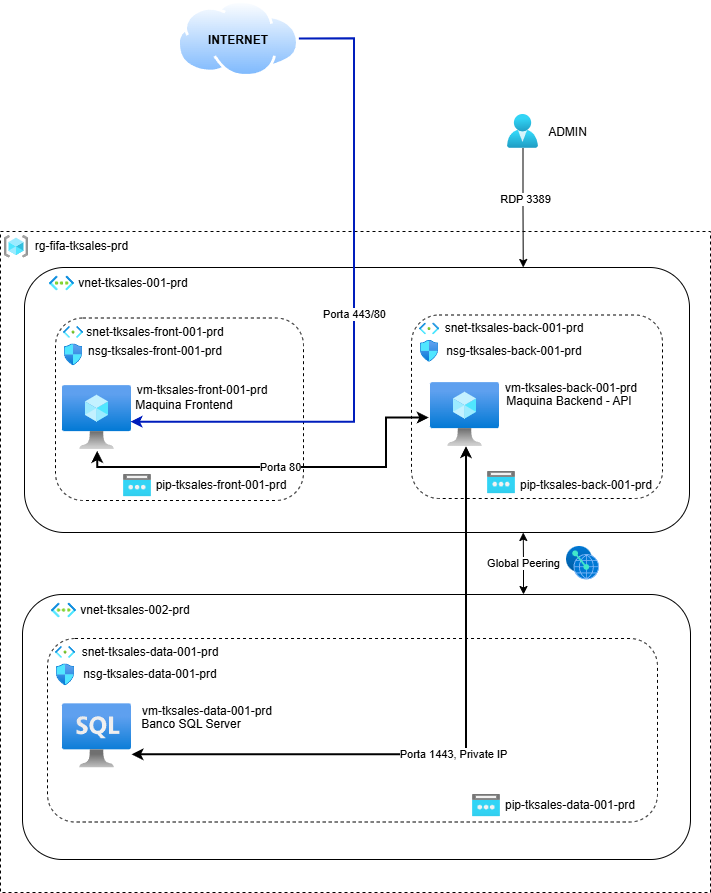

The diagram above was exported from draw.io. Its source (the exported page's mxGraphModel, read from the mxfile embedded in the PNG):
<mxGraphModel dx="2542" dy="995" grid="1" gridSize="1" guides="1" tooltips="1" connect="1" arrows="1" fold="1" page="1" pageScale="1" pageWidth="827" pageHeight="1169" background="#ffffff" math="0" shadow="0">
  <root>
    <mxCell id="0" />
    <mxCell id="1" parent="0" />
    <mxCell id="0I5Pw66SQXfWP4-XUhZW-2" parent="1" style="rounded=0;whiteSpace=wrap;html=1;dashed=1;fillColor=none;" value="" vertex="1">
      <mxGeometry height="661" width="710" x="-753" y="403" as="geometry" />
    </mxCell>
    <mxCell id="0I5Pw66SQXfWP4-XUhZW-9" parent="1" style="rounded=1;whiteSpace=wrap;html=1;fillColor=none;" value="" vertex="1">
      <mxGeometry height="265" width="665" x="-729" y="439" as="geometry" />
    </mxCell>
    <mxCell id="Y3_rUp9-qYNuaKgVufog-7" parent="1" style="rounded=1;whiteSpace=wrap;html=1;dashed=1;fillColor=none;" value="" vertex="1">
      <mxGeometry height="182.5" width="248" x="-698" y="489.5" as="geometry" />
    </mxCell>
    <mxCell id="Y3_rUp9-qYNuaKgVufog-10" parent="1" style="image;aspect=fixed;html=1;points=[];align=center;fontSize=12;image=img/lib/azure2/networking/Subnet.svg;" value="" vertex="1">
      <mxGeometry height="11.98" width="20" x="-690" y="498" as="geometry" />
    </mxCell>
    <mxCell id="0I5Pw66SQXfWP4-XUhZW-1" parent="1" style="image;aspect=fixed;html=1;points=[];align=center;fontSize=12;image=img/lib/azure2/general/Resource_Groups.svg;" value="" vertex="1">
      <mxGeometry height="22.59" width="24" x="-749" y="407" as="geometry" />
    </mxCell>
    <mxCell id="0I5Pw66SQXfWP4-XUhZW-3" parent="1" style="text;html=1;whiteSpace=wrap;strokeColor=none;fillColor=none;align=center;verticalAlign=middle;rounded=0;" value="rg-fifa-tksales-prd" vertex="1">
      <mxGeometry height="11.71" width="131" x="-737" y="412.44" as="geometry" />
    </mxCell>
    <mxCell id="0I5Pw66SQXfWP4-XUhZW-5" parent="1" style="text;html=1;whiteSpace=wrap;strokeColor=none;fillColor=none;align=center;verticalAlign=middle;rounded=0;" value="vnet-tksales-001-prd" vertex="1">
      <mxGeometry height="11" width="124" x="-682" y="449.51" as="geometry" />
    </mxCell>
    <mxCell id="0I5Pw66SQXfWP4-XUhZW-10" parent="1" style="text;html=1;whiteSpace=wrap;strokeColor=none;fillColor=none;align=center;verticalAlign=middle;rounded=0;" value="snet-tksales-front-001-prd" vertex="1">
      <mxGeometry height="11" width="144" x="-670" y="498" as="geometry" />
    </mxCell>
    <mxCell id="0I5Pw66SQXfWP4-XUhZW-20" parent="1" style="rounded=1;whiteSpace=wrap;html=1;dashed=1;fillColor=none;" value="" vertex="1">
      <mxGeometry height="183.5" width="251" x="-342" y="486.5" as="geometry" />
    </mxCell>
    <mxCell id="0I5Pw66SQXfWP4-XUhZW-21" parent="1" style="image;aspect=fixed;html=1;points=[];align=center;fontSize=12;image=img/lib/azure2/networking/Subnet.svg;" value="" vertex="1">
      <mxGeometry height="11.98" width="20" x="-334" y="494.5" as="geometry" />
    </mxCell>
    <mxCell id="0I5Pw66SQXfWP4-XUhZW-22" parent="1" style="text;html=1;whiteSpace=wrap;strokeColor=none;fillColor=none;align=center;verticalAlign=middle;rounded=0;" value="snet-tksales-back-001-prd" vertex="1">
      <mxGeometry height="11" width="144" x="-311" y="494.5" as="geometry" />
    </mxCell>
    <mxCell id="UDqbzbXPftXXRieKHFHy-2" parent="1" style="image;aspect=fixed;html=1;points=[];align=center;fontSize=12;image=img/lib/azure2/compute/Virtual_Machine.svg;" value="" vertex="1">
      <mxGeometry height="64" width="69" x="-691" y="557" as="geometry" />
    </mxCell>
    <mxCell id="UDqbzbXPftXXRieKHFHy-3" parent="1" style="image;aspect=fixed;html=1;points=[];align=center;fontSize=12;image=img/lib/azure2/compute/Virtual_Machine.svg;" value="" vertex="1">
      <mxGeometry height="64" width="69" x="-323" y="554" as="geometry" />
    </mxCell>
    <mxCell id="UDqbzbXPftXXRieKHFHy-5" parent="1" style="text;html=1;whiteSpace=wrap;strokeColor=none;fillColor=none;align=center;verticalAlign=middle;rounded=0;" value="vm-tksales-front-001-prd" vertex="1">
      <mxGeometry height="11" width="144" x="-623" y="556" as="geometry" />
    </mxCell>
    <mxCell id="UDqbzbXPftXXRieKHFHy-6" parent="1" style="text;html=1;whiteSpace=wrap;strokeColor=none;fillColor=none;align=center;verticalAlign=middle;rounded=0;" value="vm-tksales-back-001-prd" vertex="1">
      <mxGeometry height="11" width="144" x="-254" y="554" as="geometry" />
    </mxCell>
    <mxCell id="UDqbzbXPftXXRieKHFHy-8" parent="1" style="text;html=1;whiteSpace=wrap;strokeColor=none;fillColor=none;align=center;verticalAlign=middle;rounded=0;" value="&lt;font style=&quot;color: light-dark(rgb(0, 0, 0), rgb(255, 217, 102));&quot;&gt;Maquina Frontend&lt;/font&gt;" vertex="1">
      <mxGeometry height="11" width="144" x="-641" y="571" as="geometry" />
    </mxCell>
    <mxCell id="UDqbzbXPftXXRieKHFHy-9" parent="1" style="text;html=1;whiteSpace=wrap;strokeColor=none;fillColor=none;align=center;verticalAlign=middle;rounded=0;fontColor=light-dark(#000000,#B3FF66);" value="&lt;font style=&quot;&quot;&gt;Maquina Backend - API&lt;/font&gt;" vertex="1">
      <mxGeometry height="11" width="144" x="-256" y="567" as="geometry" />
    </mxCell>
    <mxCell id="UDqbzbXPftXXRieKHFHy-10" parent="1" style="image;aspect=fixed;html=1;points=[];align=center;fontSize=12;image=img/lib/azure2/networking/Network_Security_Groups.svg;" value="" vertex="1">
      <mxGeometry height="21.85" width="18" x="-689" y="515.5" as="geometry" />
    </mxCell>
    <mxCell id="UDqbzbXPftXXRieKHFHy-13" parent="1" style="text;html=1;whiteSpace=wrap;strokeColor=none;fillColor=none;align=center;verticalAlign=middle;rounded=0;fontColor=light-dark(#000000,#FFFFCC);" value="nsg-tksales-front-001-prd" vertex="1">
      <mxGeometry height="11" width="144" x="-670" y="517.9200000000001" as="geometry" />
    </mxCell>
    <mxCell id="UDqbzbXPftXXRieKHFHy-14" parent="1" style="text;html=1;whiteSpace=wrap;strokeColor=none;fillColor=none;align=center;verticalAlign=middle;rounded=0;fontColor=light-dark(#000000,#FFFFCC);" value="nsg-tksales-back-001-prd" vertex="1">
      <mxGeometry height="11" width="144" x="-311" y="517.42" as="geometry" />
    </mxCell>
    <mxCell id="UDqbzbXPftXXRieKHFHy-15" parent="1" style="image;aspect=fixed;html=1;points=[];align=center;fontSize=12;image=img/lib/azure2/networking/Network_Security_Groups.svg;" value="" vertex="1">
      <mxGeometry height="21.85" width="18" x="-333" y="512" as="geometry" />
    </mxCell>
    <mxCell id="UDqbzbXPftXXRieKHFHy-17" parent="1" style="image;aspect=fixed;perimeter=ellipsePerimeter;html=1;align=center;shadow=0;dashed=0;spacingTop=3;image=img/lib/active_directory/internet_cloud.svg;" value="" vertex="1">
      <mxGeometry height="76.77" width="121.86" x="-576" y="172" as="geometry" />
    </mxCell>
    <mxCell id="UDqbzbXPftXXRieKHFHy-18" parent="1" style="text;html=1;whiteSpace=wrap;strokeColor=none;fillColor=none;align=center;verticalAlign=middle;rounded=0;fontStyle=1" value="&lt;font style=&quot;color: light-dark(rgb(0, 0, 0), rgb(0, 0, 0));&quot;&gt;INTERNET&lt;/font&gt;" vertex="1">
      <mxGeometry height="30" width="60" x="-545.07" y="197" as="geometry" />
    </mxCell>
    <mxCell id="UDqbzbXPftXXRieKHFHy-19" edge="1" parent="1" source="UDqbzbXPftXXRieKHFHy-17" style="edgeStyle=orthogonalEdgeStyle;rounded=0;orthogonalLoop=1;jettySize=auto;html=1;exitX=1;exitY=0.5;exitDx=0;exitDy=0;entryX=0.993;entryY=0.573;entryDx=0;entryDy=0;entryPerimeter=0;fillColor=#0050ef;strokeColor=light-dark(#001DBC,#66B2FF);strokeWidth=2;fontColor=light-dark(#000000,#66B2FF);labelBackgroundColor=default;" target="UDqbzbXPftXXRieKHFHy-2" value="Porta 443/80">
      <mxGeometry relative="1" as="geometry">
        <Array as="points">
          <mxPoint x="-399" y="210" />
          <mxPoint x="-399" y="594" />
        </Array>
      </mxGeometry>
    </mxCell>
    <mxCell id="UDqbzbXPftXXRieKHFHy-27" edge="1" parent="1" source="UDqbzbXPftXXRieKHFHy-2" style="edgeStyle=orthogonalEdgeStyle;rounded=0;orthogonalLoop=1;jettySize=auto;html=1;entryX=-0.017;entryY=0.555;entryDx=0;entryDy=0;entryPerimeter=0;exitX=0.51;exitY=1.029;exitDx=0;exitDy=0;exitPerimeter=0;strokeColor=light-dark(#000000,#6E5EFF);strokeWidth=2;fontColor=light-dark(#000000,#6E5EFF);labelBackgroundColor=default;startArrow=classic;startFill=1;" target="UDqbzbXPftXXRieKHFHy-3" value="Porta 80">
      <mxGeometry relative="1" x="-0.0001" as="geometry">
        <mxPoint as="offset" />
        <Array as="points">
          <mxPoint x="-656" y="639" />
          <mxPoint x="-367" y="639" />
          <mxPoint x="-367" y="589" />
        </Array>
      </mxGeometry>
    </mxCell>
    <mxCell id="UDqbzbXPftXXRieKHFHy-28" parent="1" style="image;aspect=fixed;html=1;points=[];align=center;fontSize=12;image=img/lib/azure2/networking/Public_IP_Addresses.svg;" value="" vertex="1">
      <mxGeometry height="22.4" width="28" x="-630" y="646" as="geometry" />
    </mxCell>
    <mxCell id="UDqbzbXPftXXRieKHFHy-30" parent="1" style="text;html=1;whiteSpace=wrap;strokeColor=none;fillColor=none;align=center;verticalAlign=middle;rounded=0;" value="pip-tksales-front-001-prd" vertex="1">
      <mxGeometry height="11" width="140" x="-602" y="651" as="geometry" />
    </mxCell>
    <mxCell id="UDqbzbXPftXXRieKHFHy-32" parent="1" style="image;aspect=fixed;html=1;points=[];align=center;fontSize=12;image=img/lib/azure2/networking/Public_IP_Addresses.svg;" value="" vertex="1">
      <mxGeometry height="22.4" width="28" x="-266" y="643" as="geometry" />
    </mxCell>
    <mxCell id="UDqbzbXPftXXRieKHFHy-33" parent="1" style="text;html=1;whiteSpace=wrap;strokeColor=none;fillColor=none;align=center;verticalAlign=middle;rounded=0;" value="pip-tksales-back-001-prd" vertex="1">
      <mxGeometry height="11" width="140" x="-237" y="651" as="geometry" />
    </mxCell>
    <mxCell id="UDqbzbXPftXXRieKHFHy-34" parent="1" style="image;aspect=fixed;html=1;points=[];align=center;fontSize=12;image=img/lib/azure2/networking/Virtual_Networks.svg;" value="" vertex="1">
      <mxGeometry height="14.93" width="25" x="-704" y="447.54" as="geometry" />
    </mxCell>
    <mxCell id="UDqbzbXPftXXRieKHFHy-55" edge="1" parent="1" source="UDqbzbXPftXXRieKHFHy-35" style="edgeStyle=orthogonalEdgeStyle;rounded=0;orthogonalLoop=1;jettySize=auto;html=1;exitX=0.75;exitY=0;exitDx=0;exitDy=0;entryX=0.75;entryY=1;entryDx=0;entryDy=0;startArrow=classic;startFill=1;" target="0I5Pw66SQXfWP4-XUhZW-9" value="Global Peering">
      <mxGeometry relative="1" as="geometry" />
    </mxCell>
    <mxCell id="UDqbzbXPftXXRieKHFHy-35" parent="1" style="rounded=1;whiteSpace=wrap;html=1;fillColor=none;" value="" vertex="1">
      <mxGeometry height="265" width="668" x="-731" y="766" as="geometry" />
    </mxCell>
    <mxCell id="UDqbzbXPftXXRieKHFHy-36" parent="1" style="text;html=1;whiteSpace=wrap;strokeColor=none;fillColor=none;align=center;verticalAlign=middle;rounded=0;" value="vnet-tksales-002-prd" vertex="1">
      <mxGeometry height="11" width="124" x="-680" y="776.51" as="geometry" />
    </mxCell>
    <mxCell id="UDqbzbXPftXXRieKHFHy-37" parent="1" style="image;aspect=fixed;html=1;points=[];align=center;fontSize=12;image=img/lib/azure2/networking/Virtual_Networks.svg;" value="" vertex="1">
      <mxGeometry height="14.93" width="25" x="-702" y="774.54" as="geometry" />
    </mxCell>
    <mxCell id="UDqbzbXPftXXRieKHFHy-38" parent="1" style="rounded=1;whiteSpace=wrap;html=1;dashed=1;fillColor=none;" value="" vertex="1">
      <mxGeometry height="183.5" width="610" x="-706" y="810" as="geometry" />
    </mxCell>
    <mxCell id="UDqbzbXPftXXRieKHFHy-39" parent="1" style="image;aspect=fixed;html=1;points=[];align=center;fontSize=12;image=img/lib/azure2/networking/Subnet.svg;" value="" vertex="1">
      <mxGeometry height="11.98" width="20" x="-698" y="818" as="geometry" />
    </mxCell>
    <mxCell id="UDqbzbXPftXXRieKHFHy-40" parent="1" style="text;html=1;whiteSpace=wrap;strokeColor=none;fillColor=none;align=center;verticalAlign=middle;rounded=0;" value="snet-tksales-data-001-prd" vertex="1">
      <mxGeometry height="11" width="144" x="-675" y="818" as="geometry" />
    </mxCell>
    <mxCell id="UDqbzbXPftXXRieKHFHy-42" parent="1" style="text;html=1;whiteSpace=wrap;strokeColor=none;fillColor=none;align=center;verticalAlign=middle;rounded=0;" value="vm-tksales-data-001-prd" vertex="1">
      <mxGeometry height="11" width="144" x="-618" y="877.5" as="geometry" />
    </mxCell>
    <mxCell id="UDqbzbXPftXXRieKHFHy-43" parent="1" style="text;html=1;whiteSpace=wrap;strokeColor=none;fillColor=none;align=center;verticalAlign=middle;rounded=0;fontColor=light-dark(#000000,#FFB366);" value="&lt;font style=&quot;&quot;&gt;Banco SQL Server&lt;/font&gt;" vertex="1">
      <mxGeometry height="11" width="144" x="-634.07" y="890" as="geometry" />
    </mxCell>
    <mxCell id="UDqbzbXPftXXRieKHFHy-44" parent="1" style="text;html=1;whiteSpace=wrap;strokeColor=none;fillColor=none;align=center;verticalAlign=middle;rounded=0;fontColor=light-dark(#000000,#FFFFCC);" value="nsg-tksales-data-001-prd" vertex="1">
      <mxGeometry height="11" width="144" x="-675" y="840.92" as="geometry" />
    </mxCell>
    <mxCell id="UDqbzbXPftXXRieKHFHy-45" parent="1" style="image;aspect=fixed;html=1;points=[];align=center;fontSize=12;image=img/lib/azure2/networking/Network_Security_Groups.svg;" value="" vertex="1">
      <mxGeometry height="21.85" width="18" x="-697" y="835.5" as="geometry" />
    </mxCell>
    <mxCell id="UDqbzbXPftXXRieKHFHy-46" parent="1" style="image;aspect=fixed;html=1;points=[];align=center;fontSize=12;image=img/lib/azure2/networking/Public_IP_Addresses.svg;" value="" vertex="1">
      <mxGeometry height="22.4" width="28" x="-281" y="966" as="geometry" />
    </mxCell>
    <mxCell id="UDqbzbXPftXXRieKHFHy-47" parent="1" style="text;html=1;whiteSpace=wrap;strokeColor=none;fillColor=none;align=center;verticalAlign=middle;rounded=0;" value="pip-tksales-data-001-prd" vertex="1">
      <mxGeometry height="11" width="140" x="-253" y="971" as="geometry" />
    </mxCell>
    <mxCell id="UDqbzbXPftXXRieKHFHy-54" parent="1" style="image;aspect=fixed;html=1;points=[];align=center;fontSize=12;image=img/lib/azure2/databases/Azure_SQL_VM.svg;" value="" vertex="1">
      <mxGeometry height="64.69" width="69" x="-691" y="875" as="geometry" />
    </mxCell>
    <mxCell id="UDqbzbXPftXXRieKHFHy-56" parent="1" style="image;aspect=fixed;html=1;points=[];align=center;fontSize=12;image=img/lib/azure2/other/Peering_Service.svg;" value="" vertex="1">
      <mxGeometry height="33.48" width="33" x="-187" y="718" as="geometry" />
    </mxCell>
    <mxCell id="UDqbzbXPftXXRieKHFHy-57" edge="1" parent="1" source="UDqbzbXPftXXRieKHFHy-3" style="edgeStyle=orthogonalEdgeStyle;rounded=0;orthogonalLoop=1;jettySize=auto;html=1;entryX=1.007;entryY=0.793;entryDx=0;entryDy=0;entryPerimeter=0;fontColor=light-dark(#000000,#FF3333);strokeWidth=2;strokeColor=light-dark(#000000,#FF3333);startArrow=classic;startFill=1;" target="UDqbzbXPftXXRieKHFHy-54" value="Porta 1443, Private IP">
      <mxGeometry relative="1" as="geometry">
        <Array as="points">
          <mxPoint x="-287" y="926" />
        </Array>
      </mxGeometry>
    </mxCell>
    <mxCell id="UDqbzbXPftXXRieKHFHy-61" edge="1" parent="1" source="UDqbzbXPftXXRieKHFHy-60" style="edgeStyle=orthogonalEdgeStyle;rounded=0;orthogonalLoop=1;jettySize=auto;html=1;entryX=0.75;entryY=0;entryDx=0;entryDy=0;" target="0I5Pw66SQXfWP4-XUhZW-9" value="">
      <mxGeometry relative="1" as="geometry" />
    </mxCell>
    <mxCell id="UDqbzbXPftXXRieKHFHy-64" connectable="0" parent="UDqbzbXPftXXRieKHFHy-61" style="edgeLabel;html=1;align=center;verticalAlign=middle;resizable=0;points=[];" value="RDP 3389" vertex="1">
      <mxGeometry relative="1" x="-0.1609" y="2" as="geometry">
        <mxPoint as="offset" />
      </mxGeometry>
    </mxCell>
    <mxCell id="UDqbzbXPftXXRieKHFHy-60" parent="1" style="image;aspect=fixed;html=1;points=[];align=center;fontSize=12;image=img/lib/azure2/identity/Users.svg;" value="" vertex="1">
      <mxGeometry height="33.91" width="31" x="-246" y="286" as="geometry" />
    </mxCell>
    <mxCell id="UDqbzbXPftXXRieKHFHy-62" parent="1" style="text;html=1;whiteSpace=wrap;strokeColor=none;fillColor=none;align=center;verticalAlign=middle;rounded=0;" value="ADMIN" vertex="1">
      <mxGeometry height="11.71" width="45" x="-208" y="298" as="geometry" />
    </mxCell>
  </root>
</mxGraphModel>